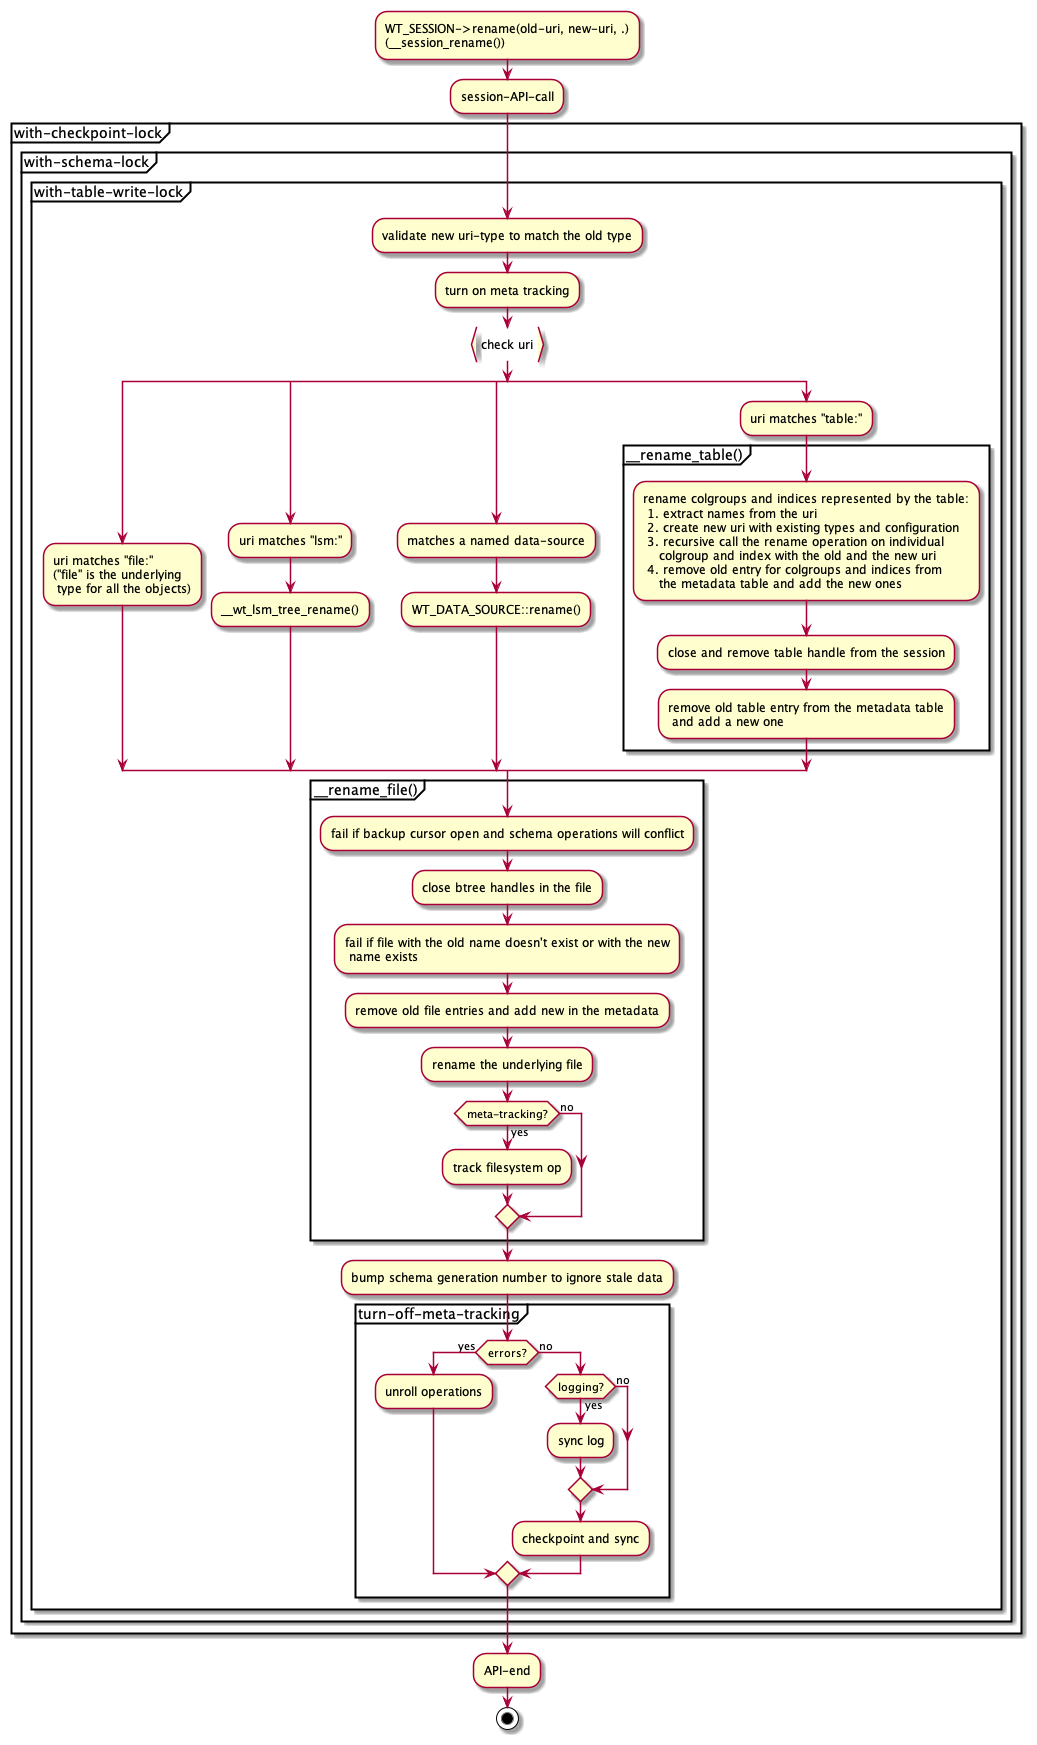

The diagram above was rendered by PlantUML. Its source (embedded in the PNG):
@startuml{schema_rename.png}
:WT_SESSION->rename(old-uri, new-uri, .)
(__session_rename());
:session-API-call;

partition with-checkpoint-lock {
    partition with-schema-lock {
        partition with-table-write-lock {
            :validate new uri-type to match the old type;
            :turn on meta tracking;
            :check uri}

            split
                :uri matches "file:"
                ("file" is the underlying
                 type for all the objects);
            split again
                :uri matches "lsm:";
                :__wt_lsm_tree_rename();
            split again
                :matches a named data-source;
                :WT_DATA_SOURCE::rename();
            split again
                :uri matches "table:";
                partition __rename_table() {
                    :rename colgroups and indices represented by the table:
                     1. extract names from the uri
                     2. create new uri with existing types and configuration
                     3. recursive call the rename operation on individual
                        colgroup and index with the old and the new uri
                     4. remove old entry for colgroups and indices from
                        the metadata table and add the new ones;
                    :close and remove table handle from the session;
                    :remove old table entry from the metadata table
                     and add a new one;
                }
            end split

            partition __rename_file() {
                :fail if backup cursor open and schema operations will conflict;
                :close btree handles in the file;
                :fail if file with the old name doesn't exist or with the new
                 name exists;
                :remove old file entries and add new in the metadata;
                :rename the underlying file;
                if (meta-tracking?) then (yes)
                    :track filesystem op;
                else (no)
                endif
            }

            :bump schema generation number to ignore stale data;

            partition turn-off-meta-tracking {
                if (errors?) then (yes)
                    :unroll operations;
                else (no)
                    if (logging?) then (yes)
                        :sync log;
                    else (no)
                    endif
                    :checkpoint and sync;
                endif
            }
        }
    }
}

:API-end;

stop
@enduml